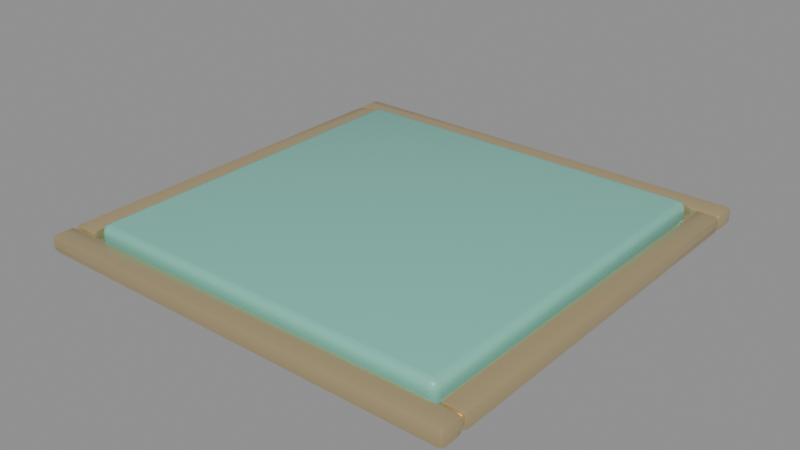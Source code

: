 # Source: Plate.blend  (saved by Blender 4.5.91; exported with 4.5.12 LTS)
import bpy
from mathutils import Matrix  # noqa: F401  (used for matrix-valued properties, if any)

bpy.ops.wm.read_factory_settings(use_empty=True)
scene = bpy.context.scene
scene.name = 'Scene'

# ---- materials (node trees are filled in below, after node groups)
mat_brass = bpy.data.materials.new('Brass')
mat_brass.diffuse_color = (0.79, 0.63, 0.35, 1.0)
mat_pad = bpy.data.materials.new('Pad')
mat_pad.diffuse_color = (0.2, 0.55, 0.45, 1.0)

# ---- material node trees
mat_brass.use_nodes = True; mat_brass.node_tree.nodes.clear()
_N = mat_brass.node_tree.nodes; _L = mat_brass.node_tree.links
n0 = _N.new('ShaderNodeBsdfPrincipled'); n0.name = 'Principled BSDF'; n0.location = (-200, 100)
n0.inputs[0].default_value = (0.79, 0.63, 0.35, 1.0)
n0.inputs[1].default_value = 0.8
n0.inputs[2].default_value = 0.3
n1 = _N.new('ShaderNodeOutputMaterial'); n1.name = 'Material Output'; n1.location = (200, 100)
_L.new(n0.outputs[0], n1.inputs[0])
n1.is_active_output = True
mat_pad.use_nodes = True; mat_pad.node_tree.nodes.clear()
_N = mat_pad.node_tree.nodes; _L = mat_pad.node_tree.links
n0 = _N.new('ShaderNodeBsdfPrincipled'); n0.name = 'Principled BSDF'; n0.location = (-200, 100)
n0.inputs[0].default_value = (0.2, 0.55, 0.45, 1.0)
n0.inputs[2].default_value = 0.35
n1 = _N.new('ShaderNodeOutputMaterial'); n1.name = 'Material Output'; n1.location = (200, 100)
_L.new(n0.outputs[0], n1.inputs[0])
n1.is_active_output = True

# ---- meshes
me_rim0 = bpy.data.meshes.new('Rim0')
me_rim0.from_pydata([(-0.42, -0.42, 0.0), (-0.42, -0.43, 0.01), (-0.43, -0.42, 0.01), (-0.42, -0.4271, 0.002929), (-0.4258, -0.4258, 0.004226), (-0.4271, -0.4271, 0.01), (-0.4271, -0.42, 0.002929), (-0.42, -0.43, 0.025), (-0.42, -0.42, 0.035), (-0.43, -0.42, 0.025), (-0.42, -0.4271, 0.03207), (-0.4258, -0.4258, 0.03077), (-0.4271, -0.42, 0.03207), (-0.4271, -0.4271, 0.025), (-0.42, -0.39, 0.0), (-0.43, -0.39, 0.01), (-0.42, -0.38, 0.01), (-0.4271, -0.39, 0.002929), (-0.4258, -0.3842, 0.004226), (-0.4271, -0.3829, 0.01), (-0.42, -0.3829, 0.002929), (-0.42, -0.39, 0.035), (-0.42, -0.38, 0.025), (-0.43, -0.39, 0.025), (-0.42, -0.3829, 0.03207), (-0.4258, -0.3842, 0.03077), (-0.4271, -0.3829, 0.025), (-0.4271, -0.39, 0.03207), (0.42, -0.42, 0.0), (0.43, -0.42, 0.01), (0.42, -0.43, 0.01), (0.4271, -0.42, 0.002929), (0.4258, -0.4258, 0.004226), (0.4271, -0.4271, 0.01), (0.42, -0.4271, 0.002929), (0.42, -0.42, 0.035), (0.42, -0.43, 0.025), (0.43, -0.42, 0.025), (0.42, -0.4271, 0.03207), (0.4258, -0.4258, 0.03077), (0.4271, -0.4271, 0.025), (0.4271, -0.42, 0.03207), (0.42, -0.39, 0.0), (0.42, -0.38, 0.01), (0.43, -0.39, 0.01), (0.42, -0.3829, 0.002929), (0.4258, -0.3842, 0.004226), (0.4271, -0.3829, 0.01), (0.4271, -0.39, 0.002929), (0.42, -0.39, 0.035), (0.43, -0.39, 0.025), (0.42, -0.38, 0.025), (0.4271, -0.39, 0.03207), (0.4258, -0.3842, 0.03077), (0.4271, -0.3829, 0.025), (0.42, -0.3829, 0.03207)], [], [(0, 3, 4, 6), (1, 5, 4, 3), (2, 6, 4, 5), (7, 10, 11, 13), (8, 12, 11, 10), (9, 13, 11, 12), (14, 17, 18, 20), (15, 19, 18, 17), (16, 20, 18, 19), (21, 24, 25, 27), (22, 26, 25, 24), (23, 27, 25, 26), (28, 31, 32, 34), (29, 33, 32, 31), (30, 34, 32, 33), (35, 38, 39, 41), (36, 40, 39, 38), (37, 41, 39, 40), (42, 45, 46, 48), (43, 47, 46, 45), (44, 48, 46, 47), (49, 52, 53, 55), (50, 54, 53, 52), (51, 55, 53, 54), (14, 0, 6, 17), (17, 6, 2, 15), (1, 7, 13, 5), (5, 13, 9, 2), (8, 21, 27, 12), (12, 27, 23, 9), (22, 16, 19, 26), (26, 19, 15, 23), (42, 14, 20, 45), (45, 20, 16, 43), (21, 49, 55, 24), (24, 55, 51, 22), (50, 44, 47, 54), (54, 47, 43, 51), (28, 42, 48, 31), (31, 48, 44, 29), (49, 35, 41, 52), (52, 41, 37, 50), (36, 30, 33, 40), (40, 33, 29, 37), (0, 28, 34, 3), (3, 34, 30, 1), (35, 8, 10, 38), (38, 10, 7, 36), (14, 42, 28, 0), (2, 9, 23, 15), (30, 36, 7, 1), (49, 21, 8, 35), (16, 22, 51, 43), (44, 50, 37, 29)])
me_rim0.polygons.foreach_set('use_smooth', [True] * 54)
_k = set([(3, 4), (3, 34), (4, 5), (4, 6), (5, 13), (6, 17), (10, 11), (10, 38), (11, 12), (11, 13), (12, 27), (17, 18), (18, 19), (18, 20), (19, 26), (20, 45), (24, 25), (24, 55), (25, 26), (25, 27), (31, 32), (31, 48), (32, 33), (32, 34), (33, 40), (38, 39), (39, 40), (39, 41), (41, 52), (45, 46), (46, 47), (46, 48), (47, 54), (52, 53), (53, 54), (53, 55)])
me_rim0.attributes.new('sharp_edge', 'BOOLEAN', 'EDGE').data.foreach_set('value', [ (min(e.vertices), max(e.vertices)) in _k for e in me_rim0.edges])
me_rim0.materials.append(mat_brass)
me_rim0.update()
me_rim1 = bpy.data.meshes.new('Rim1')
me_rim1.from_pydata([(-0.42, 0.39, 0.0), (-0.42, 0.38, 0.01), (-0.43, 0.39, 0.01), (-0.42, 0.3829, 0.002929), (-0.4258, 0.3842, 0.004226), (-0.4271, 0.3829, 0.01), (-0.4271, 0.39, 0.002929), (-0.42, 0.38, 0.025), (-0.42, 0.39, 0.035), (-0.43, 0.39, 0.025), (-0.42, 0.3829, 0.03207), (-0.4258, 0.3842, 0.03077), (-0.4271, 0.39, 0.03207), (-0.4271, 0.3829, 0.025), (-0.42, 0.42, 0.0), (-0.43, 0.42, 0.01), (-0.42, 0.43, 0.01), (-0.4271, 0.42, 0.002929), (-0.4258, 0.4258, 0.004226), (-0.4271, 0.4271, 0.01), (-0.42, 0.4271, 0.002929), (-0.42, 0.42, 0.035), (-0.42, 0.43, 0.025), (-0.43, 0.42, 0.025), (-0.42, 0.4271, 0.03207), (-0.4258, 0.4258, 0.03077), (-0.4271, 0.4271, 0.025), (-0.4271, 0.42, 0.03207), (0.42, 0.39, 0.0), (0.43, 0.39, 0.01), (0.42, 0.38, 0.01), (0.4271, 0.39, 0.002929), (0.4258, 0.3842, 0.004226), (0.4271, 0.3829, 0.01), (0.42, 0.3829, 0.002929), (0.42, 0.39, 0.035), (0.42, 0.38, 0.025), (0.43, 0.39, 0.025), (0.42, 0.3829, 0.03207), (0.4258, 0.3842, 0.03077), (0.4271, 0.3829, 0.025), (0.4271, 0.39, 0.03207), (0.42, 0.42, 0.0), (0.42, 0.43, 0.01), (0.43, 0.42, 0.01), (0.42, 0.4271, 0.002929), (0.4258, 0.4258, 0.004226), (0.4271, 0.4271, 0.01), (0.4271, 0.42, 0.002929), (0.42, 0.42, 0.035), (0.43, 0.42, 0.025), (0.42, 0.43, 0.025), (0.4271, 0.42, 0.03207), (0.4258, 0.4258, 0.03077), (0.4271, 0.4271, 0.025), (0.42, 0.4271, 0.03207)], [], [(0, 3, 4, 6), (1, 5, 4, 3), (2, 6, 4, 5), (7, 10, 11, 13), (8, 12, 11, 10), (9, 13, 11, 12), (14, 17, 18, 20), (15, 19, 18, 17), (16, 20, 18, 19), (21, 24, 25, 27), (22, 26, 25, 24), (23, 27, 25, 26), (28, 31, 32, 34), (29, 33, 32, 31), (30, 34, 32, 33), (35, 38, 39, 41), (36, 40, 39, 38), (37, 41, 39, 40), (42, 45, 46, 48), (43, 47, 46, 45), (44, 48, 46, 47), (49, 52, 53, 55), (50, 54, 53, 52), (51, 55, 53, 54), (14, 0, 6, 17), (17, 6, 2, 15), (1, 7, 13, 5), (5, 13, 9, 2), (8, 21, 27, 12), (12, 27, 23, 9), (22, 16, 19, 26), (26, 19, 15, 23), (42, 14, 20, 45), (45, 20, 16, 43), (21, 49, 55, 24), (24, 55, 51, 22), (50, 44, 47, 54), (54, 47, 43, 51), (28, 42, 48, 31), (31, 48, 44, 29), (49, 35, 41, 52), (52, 41, 37, 50), (36, 30, 33, 40), (40, 33, 29, 37), (0, 28, 34, 3), (3, 34, 30, 1), (35, 8, 10, 38), (38, 10, 7, 36), (14, 42, 28, 0), (2, 9, 23, 15), (30, 36, 7, 1), (49, 21, 8, 35), (16, 22, 51, 43), (44, 50, 37, 29)])
me_rim1.polygons.foreach_set('use_smooth', [True] * 54)
_k = set([(3, 4), (3, 34), (4, 5), (4, 6), (5, 13), (6, 17), (10, 11), (10, 38), (11, 12), (11, 13), (12, 27), (17, 18), (18, 19), (18, 20), (19, 26), (20, 45), (24, 25), (24, 55), (25, 26), (25, 27), (31, 32), (31, 48), (32, 33), (32, 34), (33, 40), (38, 39), (39, 40), (39, 41), (41, 52), (45, 46), (46, 47), (46, 48), (47, 54), (52, 53), (53, 54), (53, 55)])
me_rim1.attributes.new('sharp_edge', 'BOOLEAN', 'EDGE').data.foreach_set('value', [ (min(e.vertices), max(e.vertices)) in _k for e in me_rim1.edges])
me_rim1.materials.append(mat_brass)
me_rim1.update()
me_rim2 = bpy.data.meshes.new('Rim2')
me_rim2.from_pydata([(-0.42, -0.37, 0.0), (-0.42, -0.38, 0.01), (-0.43, -0.37, 0.01), (-0.42, -0.3771, 0.002929), (-0.4258, -0.3758, 0.004226), (-0.4271, -0.3771, 0.01), (-0.4271, -0.37, 0.002929), (-0.42, -0.38, 0.025), (-0.42, -0.37, 0.035), (-0.43, -0.37, 0.025), (-0.42, -0.3771, 0.03207), (-0.4258, -0.3758, 0.03077), (-0.4271, -0.37, 0.03207), (-0.4271, -0.3771, 0.025), (-0.42, 0.37, 0.0), (-0.43, 0.37, 0.01), (-0.42, 0.38, 0.01), (-0.4271, 0.37, 0.002929), (-0.4258, 0.3758, 0.004226), (-0.4271, 0.3771, 0.01), (-0.42, 0.3771, 0.002929), (-0.42, 0.37, 0.035), (-0.42, 0.38, 0.025), (-0.43, 0.37, 0.025), (-0.42, 0.3771, 0.03207), (-0.4258, 0.3758, 0.03077), (-0.4271, 0.3771, 0.025), (-0.4271, 0.37, 0.03207), (-0.39, -0.37, 0.0), (-0.38, -0.37, 0.01), (-0.39, -0.38, 0.01), (-0.3829, -0.37, 0.002929), (-0.3842, -0.3758, 0.004226), (-0.3829, -0.3771, 0.01), (-0.39, -0.3771, 0.002929), (-0.39, -0.37, 0.035), (-0.39, -0.38, 0.025), (-0.38, -0.37, 0.025), (-0.39, -0.3771, 0.03207), (-0.3842, -0.3758, 0.03077), (-0.3829, -0.3771, 0.025), (-0.3829, -0.37, 0.03207), (-0.39, 0.37, 0.0), (-0.39, 0.38, 0.01), (-0.38, 0.37, 0.01), (-0.39, 0.3771, 0.002929), (-0.3842, 0.3758, 0.004226), (-0.3829, 0.3771, 0.01), (-0.3829, 0.37, 0.002929), (-0.39, 0.37, 0.035), (-0.38, 0.37, 0.025), (-0.39, 0.38, 0.025), (-0.3829, 0.37, 0.03207), (-0.3842, 0.3758, 0.03077), (-0.3829, 0.3771, 0.025), (-0.39, 0.3771, 0.03207)], [], [(0, 3, 4, 6), (1, 5, 4, 3), (2, 6, 4, 5), (7, 10, 11, 13), (8, 12, 11, 10), (9, 13, 11, 12), (14, 17, 18, 20), (15, 19, 18, 17), (16, 20, 18, 19), (21, 24, 25, 27), (22, 26, 25, 24), (23, 27, 25, 26), (28, 31, 32, 34), (29, 33, 32, 31), (30, 34, 32, 33), (35, 38, 39, 41), (36, 40, 39, 38), (37, 41, 39, 40), (42, 45, 46, 48), (43, 47, 46, 45), (44, 48, 46, 47), (49, 52, 53, 55), (50, 54, 53, 52), (51, 55, 53, 54), (14, 0, 6, 17), (17, 6, 2, 15), (1, 7, 13, 5), (5, 13, 9, 2), (8, 21, 27, 12), (12, 27, 23, 9), (22, 16, 19, 26), (26, 19, 15, 23), (42, 14, 20, 45), (45, 20, 16, 43), (21, 49, 55, 24), (24, 55, 51, 22), (50, 44, 47, 54), (54, 47, 43, 51), (28, 42, 48, 31), (31, 48, 44, 29), (49, 35, 41, 52), (52, 41, 37, 50), (36, 30, 33, 40), (40, 33, 29, 37), (0, 28, 34, 3), (3, 34, 30, 1), (35, 8, 10, 38), (38, 10, 7, 36), (14, 42, 28, 0), (2, 9, 23, 15), (30, 36, 7, 1), (49, 21, 8, 35), (16, 22, 51, 43), (44, 50, 37, 29)])
me_rim2.polygons.foreach_set('use_smooth', [True] * 54)
_k = set([(3, 4), (3, 34), (4, 5), (4, 6), (5, 13), (6, 17), (10, 11), (10, 38), (11, 12), (11, 13), (12, 27), (17, 18), (18, 19), (18, 20), (19, 26), (20, 45), (24, 25), (24, 55), (25, 26), (25, 27), (31, 32), (31, 48), (32, 33), (32, 34), (33, 40), (38, 39), (39, 40), (39, 41), (41, 52), (45, 46), (46, 47), (46, 48), (47, 54), (52, 53), (53, 54), (53, 55)])
me_rim2.attributes.new('sharp_edge', 'BOOLEAN', 'EDGE').data.foreach_set('value', [ (min(e.vertices), max(e.vertices)) in _k for e in me_rim2.edges])
me_rim2.materials.append(mat_brass)
me_rim2.update()
me_rim3 = bpy.data.meshes.new('Rim3')
me_rim3.from_pydata([(0.39, -0.37, 0.0), (0.39, -0.38, 0.01), (0.38, -0.37, 0.01), (0.39, -0.3771, 0.002929), (0.3842, -0.3758, 0.004226), (0.3829, -0.3771, 0.01), (0.3829, -0.37, 0.002929), (0.39, -0.38, 0.025), (0.39, -0.37, 0.035), (0.38, -0.37, 0.025), (0.39, -0.3771, 0.03207), (0.3842, -0.3758, 0.03077), (0.3829, -0.37, 0.03207), (0.3829, -0.3771, 0.025), (0.39, 0.37, 0.0), (0.38, 0.37, 0.01), (0.39, 0.38, 0.01), (0.3829, 0.37, 0.002929), (0.3842, 0.3758, 0.004226), (0.3829, 0.3771, 0.01), (0.39, 0.3771, 0.002929), (0.39, 0.37, 0.035), (0.39, 0.38, 0.025), (0.38, 0.37, 0.025), (0.39, 0.3771, 0.03207), (0.3842, 0.3758, 0.03077), (0.3829, 0.3771, 0.025), (0.3829, 0.37, 0.03207), (0.42, -0.37, 0.0), (0.43, -0.37, 0.01), (0.42, -0.38, 0.01), (0.4271, -0.37, 0.002929), (0.4258, -0.3758, 0.004226), (0.4271, -0.3771, 0.01), (0.42, -0.3771, 0.002929), (0.42, -0.37, 0.035), (0.42, -0.38, 0.025), (0.43, -0.37, 0.025), (0.42, -0.3771, 0.03207), (0.4258, -0.3758, 0.03077), (0.4271, -0.3771, 0.025), (0.4271, -0.37, 0.03207), (0.42, 0.37, 0.0), (0.42, 0.38, 0.01), (0.43, 0.37, 0.01), (0.42, 0.3771, 0.002929), (0.4258, 0.3758, 0.004226), (0.4271, 0.3771, 0.01), (0.4271, 0.37, 0.002929), (0.42, 0.37, 0.035), (0.43, 0.37, 0.025), (0.42, 0.38, 0.025), (0.4271, 0.37, 0.03207), (0.4258, 0.3758, 0.03077), (0.4271, 0.3771, 0.025), (0.42, 0.3771, 0.03207)], [], [(0, 3, 4, 6), (1, 5, 4, 3), (2, 6, 4, 5), (7, 10, 11, 13), (8, 12, 11, 10), (9, 13, 11, 12), (14, 17, 18, 20), (15, 19, 18, 17), (16, 20, 18, 19), (21, 24, 25, 27), (22, 26, 25, 24), (23, 27, 25, 26), (28, 31, 32, 34), (29, 33, 32, 31), (30, 34, 32, 33), (35, 38, 39, 41), (36, 40, 39, 38), (37, 41, 39, 40), (42, 45, 46, 48), (43, 47, 46, 45), (44, 48, 46, 47), (49, 52, 53, 55), (50, 54, 53, 52), (51, 55, 53, 54), (14, 0, 6, 17), (17, 6, 2, 15), (1, 7, 13, 5), (5, 13, 9, 2), (8, 21, 27, 12), (12, 27, 23, 9), (22, 16, 19, 26), (26, 19, 15, 23), (42, 14, 20, 45), (45, 20, 16, 43), (21, 49, 55, 24), (24, 55, 51, 22), (50, 44, 47, 54), (54, 47, 43, 51), (28, 42, 48, 31), (31, 48, 44, 29), (49, 35, 41, 52), (52, 41, 37, 50), (36, 30, 33, 40), (40, 33, 29, 37), (0, 28, 34, 3), (3, 34, 30, 1), (35, 8, 10, 38), (38, 10, 7, 36), (14, 42, 28, 0), (2, 9, 23, 15), (30, 36, 7, 1), (49, 21, 8, 35), (16, 22, 51, 43), (44, 50, 37, 29)])
me_rim3.polygons.foreach_set('use_smooth', [True] * 54)
_k = set([(3, 4), (3, 34), (4, 5), (4, 6), (5, 13), (6, 17), (10, 11), (10, 38), (11, 12), (11, 13), (12, 27), (17, 18), (18, 19), (18, 20), (19, 26), (20, 45), (24, 25), (24, 55), (25, 26), (25, 27), (31, 32), (31, 48), (32, 33), (32, 34), (33, 40), (38, 39), (39, 40), (39, 41), (41, 52), (45, 46), (46, 47), (46, 48), (47, 54), (52, 53), (53, 54), (53, 55)])
me_rim3.attributes.new('sharp_edge', 'BOOLEAN', 'EDGE').data.foreach_set('value', [ (min(e.vertices), max(e.vertices)) in _k for e in me_rim3.edges])
me_rim3.materials.append(mat_brass)
me_rim3.update()
me_pad = bpy.data.meshes.new('Pad')
me_pad.from_pydata([(-0.355, -0.355, 0.0), (-0.355, -0.37, 0.015), (-0.37, -0.355, 0.015), (-0.355, -0.3625, 0.002004), (-0.3625, -0.355, 0.002004), (-0.3622, -0.3622, 0.003951), (-0.3625, -0.368, 0.015), (-0.355, -0.368, 0.00751), (-0.3622, -0.366, 0.007827), (-0.368, -0.355, 0.00751), (-0.368, -0.3625, 0.015), (-0.366, -0.3622, 0.007827), (-0.355, -0.37, 0.035), (-0.355, -0.355, 0.05), (-0.37, -0.355, 0.035), (-0.355, -0.368, 0.04249), (-0.3625, -0.368, 0.035), (-0.3622, -0.366, 0.04217), (-0.3625, -0.355, 0.048), (-0.355, -0.3625, 0.048), (-0.3622, -0.3622, 0.04605), (-0.368, -0.3625, 0.035), (-0.368, -0.355, 0.04249), (-0.366, -0.3622, 0.04217), (-0.355, 0.355, 0.0), (-0.37, 0.355, 0.015), (-0.355, 0.37, 0.015), (-0.3625, 0.355, 0.002004), (-0.355, 0.3625, 0.002004), (-0.3622, 0.3622, 0.003951), (-0.368, 0.3625, 0.015), (-0.368, 0.355, 0.00751), (-0.366, 0.3622, 0.007827), (-0.355, 0.368, 0.00751), (-0.3625, 0.368, 0.015), (-0.3622, 0.366, 0.007827), (-0.355, 0.355, 0.05), (-0.355, 0.37, 0.035), (-0.37, 0.355, 0.035), (-0.355, 0.3625, 0.048), (-0.3625, 0.355, 0.048), (-0.3622, 0.3622, 0.04605), (-0.3625, 0.368, 0.035), (-0.355, 0.368, 0.04249), (-0.3622, 0.366, 0.04217), (-0.368, 0.355, 0.04249), (-0.368, 0.3625, 0.035), (-0.366, 0.3622, 0.04217), (0.355, -0.355, 0.0), (0.37, -0.355, 0.015), (0.355, -0.37, 0.015), (0.3625, -0.355, 0.002004), (0.355, -0.3625, 0.002004), (0.3622, -0.3622, 0.003951), (0.368, -0.3625, 0.015), (0.368, -0.355, 0.00751), (0.366, -0.3622, 0.007827), (0.355, -0.368, 0.00751), (0.3625, -0.368, 0.015), (0.3622, -0.366, 0.007827), (0.355, -0.355, 0.05), (0.355, -0.37, 0.035), (0.37, -0.355, 0.035), (0.355, -0.3625, 0.048), (0.3625, -0.355, 0.048), (0.3622, -0.3622, 0.04605), (0.3625, -0.368, 0.035), (0.355, -0.368, 0.04249), (0.3622, -0.366, 0.04217), (0.368, -0.355, 0.04249), (0.368, -0.3625, 0.035), (0.366, -0.3622, 0.04217), (0.355, 0.355, 0.0), (0.355, 0.37, 0.015), (0.37, 0.355, 0.015), (0.355, 0.3625, 0.002004), (0.3625, 0.355, 0.002004), (0.3622, 0.3622, 0.003951), (0.3625, 0.368, 0.015), (0.355, 0.368, 0.00751), (0.3622, 0.366, 0.007827), (0.368, 0.355, 0.00751), (0.368, 0.3625, 0.015), (0.366, 0.3622, 0.007827), (0.355, 0.355, 0.05), (0.37, 0.355, 0.035), (0.355, 0.37, 0.035), (0.3625, 0.355, 0.048), (0.355, 0.3625, 0.048), (0.3622, 0.3622, 0.04605), (0.368, 0.3625, 0.035), (0.368, 0.355, 0.04249), (0.366, 0.3622, 0.04217), (0.355, 0.368, 0.04249), (0.3625, 0.368, 0.035), (0.3622, 0.366, 0.04217)], [], [(0, 3, 5, 4), (3, 7, 8, 5), (1, 6, 8, 7), (6, 10, 11, 8), (2, 9, 11, 10), (9, 4, 5, 11), (5, 8, 11), (12, 15, 17, 16), (15, 19, 20, 17), (13, 18, 20, 19), (18, 22, 23, 20), (14, 21, 23, 22), (21, 16, 17, 23), (17, 20, 23), (24, 27, 29, 28), (27, 31, 32, 29), (25, 30, 32, 31), (30, 34, 35, 32), (26, 33, 35, 34), (33, 28, 29, 35), (29, 32, 35), (36, 39, 41, 40), (39, 43, 44, 41), (37, 42, 44, 43), (42, 46, 47, 44), (38, 45, 47, 46), (45, 40, 41, 47), (41, 44, 47), (48, 51, 53, 52), (51, 55, 56, 53), (49, 54, 56, 55), (54, 58, 59, 56), (50, 57, 59, 58), (57, 52, 53, 59), (53, 56, 59), (60, 63, 65, 64), (63, 67, 68, 65), (61, 66, 68, 67), (66, 70, 71, 68), (62, 69, 71, 70), (69, 64, 65, 71), (65, 68, 71), (72, 75, 77, 76), (75, 79, 80, 77), (73, 78, 80, 79), (78, 82, 83, 80), (74, 81, 83, 82), (81, 76, 77, 83), (77, 80, 83), (84, 87, 89, 88), (87, 91, 92, 89), (85, 90, 92, 91), (90, 94, 95, 92), (86, 93, 95, 94), (93, 88, 89, 95), (89, 92, 95), (24, 0, 4, 27), (27, 4, 9, 31), (31, 9, 2, 25), (1, 12, 16, 6), (6, 16, 21, 10), (10, 21, 14, 2), (13, 36, 40, 18), (18, 40, 45, 22), (22, 45, 38, 14), (37, 26, 34, 42), (42, 34, 30, 46), (46, 30, 25, 38), (72, 24, 28, 75), (75, 28, 33, 79), (79, 33, 26, 73), (36, 84, 88, 39), (39, 88, 93, 43), (43, 93, 86, 37), (85, 74, 82, 90), (90, 82, 78, 94), (94, 78, 73, 86), (48, 72, 76, 51), (51, 76, 81, 55), (55, 81, 74, 49), (84, 60, 64, 87), (87, 64, 69, 91), (91, 69, 62, 85), (61, 50, 58, 66), (66, 58, 54, 70), (70, 54, 49, 62), (0, 48, 52, 3), (3, 52, 57, 7), (7, 57, 50, 1), (60, 13, 19, 63), (63, 19, 15, 67), (67, 15, 12, 61), (24, 72, 48, 0), (2, 14, 38, 25), (50, 61, 12, 1), (84, 36, 13, 60), (26, 37, 86, 73), (74, 85, 62, 49)])
me_pad.polygons.foreach_set('use_smooth', [True] * 98)
me_pad.materials.append(mat_pad)
me_pad.update()

# ---- objects
ob_rim0 = bpy.data.objects.new('Rim0', me_rim0)
ob_rim1 = bpy.data.objects.new('Rim1', me_rim1)
ob_rim2 = bpy.data.objects.new('Rim2', me_rim2)
ob_rim3 = bpy.data.objects.new('Rim3', me_rim3)
ob_pad = bpy.data.objects.new('Pad', me_pad)

# ---- transforms, parenting, visibility, modifiers, constraints
ob_rim0.location = (0.0, 0.0, 0.0)
ob_rim1.location = (0.0, 0.0, 0.0)
ob_rim2.location = (0.0, 0.0, 0.0)
ob_rim3.location = (0.0, 0.0, 0.0)
ob_pad.location = (0.0, 0.0, 0.0)

# ---- collection membership
scene.collection.objects.link(ob_rim0)
scene.collection.objects.link(ob_rim1)
scene.collection.objects.link(ob_rim2)
scene.collection.objects.link(ob_rim3)
scene.collection.objects.link(ob_pad)

# ---- scene / render settings (as saved in the file)
scene.frame_start = 1; scene.frame_end = 250; scene.frame_set(1)
scene.render.engine = 'BLENDER_EEVEE_NEXT'
bpy.context.view_layer.update()

# ---- added for rendering (the .blend has no active camera and no usable light): camera, sun + grey world if the file has none
cam_auto = bpy.data.cameras.new('AutoCamera')
cam_auto.lens = 50.0
cam_auto.sensor_width = 36.0
cam_auto.clip_end = 1000.0
ob_auto_camera = bpy.data.objects.new('AutoCamera', cam_auto)
scene.collection.objects.link(ob_auto_camera)
ob_auto_camera.location = (1.12623, -1.35148, 0.925984)
ob_auto_camera.rotation_euler = (1.09748, -7.21219e-08, 0.694738)
scene.camera = ob_auto_camera
light_auto_sun = bpy.data.lights.new('AutoSun', 'SUN')
light_auto_sun.energy = 3.0
light_auto_sun.angle = 0.0523599
ob_auto_sun = bpy.data.objects.new('AutoSun', light_auto_sun)
scene.collection.objects.link(ob_auto_sun)
ob_auto_sun.rotation_euler = (0.872665, 0.174533, 0.523599)
if scene.world is None:
    world_auto = bpy.data.worlds.new('AutoWorld')
    world_auto.color = (0.3, 0.3, 0.3)
    scene.world = world_auto
bpy.context.view_layer.update()
